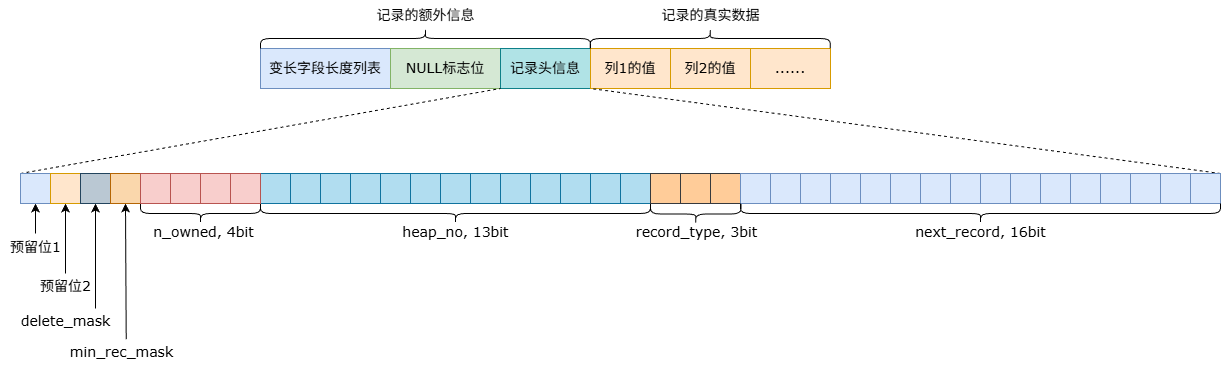

The diagram above was exported from draw.io. Its source (the exported page's mxGraphModel, read from the mxfile embedded in the PNG):
<mxGraphModel dx="1426" dy="743" grid="1" gridSize="10" guides="1" tooltips="1" connect="1" arrows="1" fold="1" page="1" pageScale="1" pageWidth="827" pageHeight="1169" math="0" shadow="0">
  <root>
    <mxCell id="0" />
    <mxCell id="1" parent="0" />
    <mxCell id="WZ4uD2D7GIM-rqUhGAXM-1" connectable="0" parent="1" style="group" value="" vertex="1">
      <mxGeometry height="40" width="570" x="530" y="358" as="geometry" />
    </mxCell>
    <mxCell id="WZ4uD2D7GIM-rqUhGAXM-2" parent="WZ4uD2D7GIM-rqUhGAXM-1" style="rounded=0;whiteSpace=wrap;html=1;fillColor=#dae8fc;strokeColor=#6c8ebf;movable=1;resizable=1;rotatable=1;deletable=1;editable=1;locked=0;connectable=1;" value="&lt;font face=&quot;Verdana&quot; style=&quot;font-size: 14px;&quot;&gt;变长字段长度列表&lt;/font&gt;" vertex="1">
      <mxGeometry height="40" width="130" as="geometry" />
    </mxCell>
    <mxCell id="WZ4uD2D7GIM-rqUhGAXM-3" parent="WZ4uD2D7GIM-rqUhGAXM-1" style="rounded=0;whiteSpace=wrap;html=1;fillColor=#d5e8d4;strokeColor=#82b366;movable=1;resizable=1;rotatable=1;deletable=1;editable=1;locked=0;connectable=1;" value="&lt;font face=&quot;Verdana&quot; style=&quot;font-size: 14px;&quot;&gt;NULL标志位&lt;/font&gt;" vertex="1">
      <mxGeometry height="40" width="110" x="130" as="geometry" />
    </mxCell>
    <mxCell id="WZ4uD2D7GIM-rqUhGAXM-4" parent="WZ4uD2D7GIM-rqUhGAXM-1" style="rounded=0;whiteSpace=wrap;html=1;fillColor=#b0e3e6;strokeColor=#0e8088;movable=1;resizable=1;rotatable=1;deletable=1;editable=1;locked=0;connectable=1;" value="&lt;font face=&quot;Verdana&quot; style=&quot;font-size: 14px;&quot;&gt;记录头信息&lt;/font&gt;" vertex="1">
      <mxGeometry height="40" width="90" x="240" as="geometry" />
    </mxCell>
    <mxCell id="WZ4uD2D7GIM-rqUhGAXM-5" parent="WZ4uD2D7GIM-rqUhGAXM-1" style="rounded=0;whiteSpace=wrap;html=1;fillColor=#ffe6cc;strokeColor=#d79b00;movable=1;resizable=1;rotatable=1;deletable=1;editable=1;locked=0;connectable=1;" value="&lt;font face=&quot;Verdana&quot; style=&quot;font-size: 14px;&quot;&gt;列1的值&lt;/font&gt;" vertex="1">
      <mxGeometry height="40" width="80" x="330" as="geometry" />
    </mxCell>
    <mxCell id="WZ4uD2D7GIM-rqUhGAXM-6" parent="WZ4uD2D7GIM-rqUhGAXM-1" style="rounded=0;whiteSpace=wrap;html=1;fillColor=#ffe6cc;strokeColor=#d79b00;movable=1;resizable=1;rotatable=1;deletable=1;editable=1;locked=0;connectable=1;" value="&lt;font face=&quot;Verdana&quot; style=&quot;font-size: 14px;&quot;&gt;列2的值&lt;/font&gt;" vertex="1">
      <mxGeometry height="40" width="80" x="410" as="geometry" />
    </mxCell>
    <mxCell id="WZ4uD2D7GIM-rqUhGAXM-7" parent="WZ4uD2D7GIM-rqUhGAXM-1" style="rounded=0;whiteSpace=wrap;html=1;fillColor=#ffe6cc;strokeColor=#d79b00;movable=1;resizable=1;rotatable=1;deletable=1;editable=1;locked=0;connectable=1;" value="&lt;font face=&quot;Verdana&quot;&gt;&lt;span style=&quot;font-size: 14px;&quot;&gt;......&lt;/span&gt;&lt;/font&gt;" vertex="1">
      <mxGeometry height="40" width="80" x="490" as="geometry" />
    </mxCell>
    <mxCell id="WZ4uD2D7GIM-rqUhGAXM-8" parent="1" style="shape=curlyBracket;whiteSpace=wrap;html=1;rounded=1;flipH=1;labelPosition=right;verticalLabelPosition=middle;align=left;verticalAlign=middle;strokeColor=default;fontFamily=Helvetica;fontSize=12;fontColor=default;fillColor=default;rotation=-90;" value="" vertex="1">
      <mxGeometry height="330" width="20" x="685" y="183" as="geometry" />
    </mxCell>
    <mxCell id="WZ4uD2D7GIM-rqUhGAXM-9" parent="1" style="text;html=1;align=center;verticalAlign=middle;resizable=0;points=[];autosize=1;strokeColor=none;fillColor=none;fontFamily=Helvetica;fontSize=12;fontColor=default;" value="&lt;font face=&quot;Verdana&quot; style=&quot;font-size: 14px;&quot;&gt;记录的额外信息&lt;/font&gt;" vertex="1">
      <mxGeometry height="30" width="120" x="635" y="310" as="geometry" />
    </mxCell>
    <mxCell id="WZ4uD2D7GIM-rqUhGAXM-10" parent="1" style="shape=curlyBracket;whiteSpace=wrap;html=1;rounded=1;flipH=1;labelPosition=right;verticalLabelPosition=middle;align=left;verticalAlign=middle;strokeColor=default;fontFamily=Helvetica;fontSize=12;fontColor=default;fillColor=default;rotation=-90;" value="" vertex="1">
      <mxGeometry height="240" width="19.54" x="970" y="228" as="geometry" />
    </mxCell>
    <mxCell id="WZ4uD2D7GIM-rqUhGAXM-11" parent="1" style="text;html=1;align=center;verticalAlign=middle;resizable=0;points=[];autosize=1;strokeColor=none;fillColor=none;fontFamily=Verdana;fontSize=14;fontColor=default;" value="记录的真实数据" vertex="1">
      <mxGeometry height="30" width="120" x="919.77" y="310" as="geometry" />
    </mxCell>
    <mxCell id="WZ4uD2D7GIM-rqUhGAXM-12" edge="1" parent="1" source="WZ4uD2D7GIM-rqUhGAXM-22" style="endArrow=none;dashed=1;html=1;rounded=0;entryX=1;entryY=1;entryDx=0;entryDy=0;exitX=0;exitY=0;exitDx=0;exitDy=0;" target="WZ4uD2D7GIM-rqUhGAXM-3" value="">
      <mxGeometry height="50" relative="1" width="50" as="geometry">
        <mxPoint x="795" y="503" as="sourcePoint" />
        <mxPoint x="845" y="453" as="targetPoint" />
      </mxGeometry>
    </mxCell>
    <mxCell id="WZ4uD2D7GIM-rqUhGAXM-13" edge="1" parent="1" source="WZ4uD2D7GIM-rqUhGAXM-81" style="endArrow=none;dashed=1;html=1;rounded=0;entryX=0;entryY=1;entryDx=0;entryDy=0;exitX=1;exitY=0;exitDx=0;exitDy=0;" target="WZ4uD2D7GIM-rqUhGAXM-5" value="">
      <mxGeometry height="50" relative="1" width="50" as="geometry">
        <mxPoint x="795" y="503" as="sourcePoint" />
        <mxPoint x="845" y="453" as="targetPoint" />
      </mxGeometry>
    </mxCell>
    <mxCell id="WZ4uD2D7GIM-rqUhGAXM-14" edge="1" parent="1" style="endArrow=classic;html=1;rounded=0;entryX=0.5;entryY=1;entryDx=0;entryDy=0;" target="WZ4uD2D7GIM-rqUhGAXM-22" value="">
      <mxGeometry height="50" relative="1" width="50" as="geometry">
        <mxPoint x="305" y="543" as="sourcePoint" />
        <mxPoint x="285" y="623" as="targetPoint" />
      </mxGeometry>
    </mxCell>
    <mxCell id="WZ4uD2D7GIM-rqUhGAXM-15" parent="1" style="text;html=1;align=center;verticalAlign=middle;resizable=0;points=[];autosize=1;strokeColor=none;fillColor=none;fontSize=14;fontFamily=Verdana;" value="预留位1" vertex="1">
      <mxGeometry height="35" width="70" x="270" y="539" as="geometry" />
    </mxCell>
    <mxCell id="WZ4uD2D7GIM-rqUhGAXM-16" edge="1" parent="1" style="endArrow=classic;html=1;rounded=0;entryX=0.5;entryY=1;entryDx=0;entryDy=0;" target="WZ4uD2D7GIM-rqUhGAXM-23" value="">
      <mxGeometry height="50" relative="1" width="50" as="geometry">
        <mxPoint x="335" y="583" as="sourcePoint" />
        <mxPoint x="845" y="453" as="targetPoint" />
      </mxGeometry>
    </mxCell>
    <mxCell id="WZ4uD2D7GIM-rqUhGAXM-17" parent="1" style="text;html=1;align=center;verticalAlign=middle;resizable=0;points=[];autosize=1;strokeColor=none;fillColor=none;" value="&lt;font face=&quot;Verdana&quot; style=&quot;font-size: 14px;&quot;&gt;预留位2&lt;/font&gt;" vertex="1">
      <mxGeometry height="35" width="70" x="300" y="578" as="geometry" />
    </mxCell>
    <mxCell id="WZ4uD2D7GIM-rqUhGAXM-18" edge="1" parent="1" style="endArrow=classic;html=1;rounded=0;entryX=0.5;entryY=1;entryDx=0;entryDy=0;" target="WZ4uD2D7GIM-rqUhGAXM-24" value="">
      <mxGeometry height="50" relative="1" width="50" as="geometry">
        <mxPoint x="365" y="618" as="sourcePoint" />
        <mxPoint x="845" y="453" as="targetPoint" />
      </mxGeometry>
    </mxCell>
    <mxCell id="WZ4uD2D7GIM-rqUhGAXM-19" parent="1" style="text;html=1;align=center;verticalAlign=middle;resizable=0;points=[];autosize=1;strokeColor=none;fillColor=none;" value="&lt;font face=&quot;Verdana&quot; style=&quot;font-size: 14px;&quot;&gt;delete_mask&lt;/font&gt;" vertex="1">
      <mxGeometry height="35" width="110" x="280" y="613" as="geometry" />
    </mxCell>
    <mxCell id="WZ4uD2D7GIM-rqUhGAXM-20" edge="1" parent="1" source="WZ4uD2D7GIM-rqUhGAXM-19" style="endArrow=classic;html=1;rounded=0;entryX=0.5;entryY=1;entryDx=0;entryDy=0;exitX=1.052;exitY=1.022;exitDx=0;exitDy=0;exitPerimeter=0;" target="WZ4uD2D7GIM-rqUhGAXM-25" value="">
      <mxGeometry height="50" relative="1" width="50" as="geometry">
        <mxPoint x="795" y="503" as="sourcePoint" />
        <mxPoint x="845" y="453" as="targetPoint" />
      </mxGeometry>
    </mxCell>
    <mxCell id="WZ4uD2D7GIM-rqUhGAXM-21" parent="1" style="text;html=1;align=center;verticalAlign=middle;resizable=0;points=[];autosize=1;strokeColor=none;fillColor=none;" value="&lt;font face=&quot;Verdana&quot; style=&quot;font-size: 14px;&quot;&gt;min_rec_mask&lt;/font&gt;" vertex="1">
      <mxGeometry height="35" width="125" x="328" y="644" as="geometry" />
    </mxCell>
    <mxCell id="WZ4uD2D7GIM-rqUhGAXM-22" parent="1" style="rounded=0;whiteSpace=wrap;html=1;fillColor=#dae8fc;strokeColor=#6c8ebf;" value="" vertex="1">
      <mxGeometry height="30" width="30" x="290" y="483" as="geometry" />
    </mxCell>
    <mxCell id="WZ4uD2D7GIM-rqUhGAXM-23" parent="1" style="rounded=0;whiteSpace=wrap;html=1;fillColor=#ffe6cc;strokeColor=#d79b00;" value="" vertex="1">
      <mxGeometry height="30" width="30" x="320" y="483" as="geometry" />
    </mxCell>
    <mxCell id="WZ4uD2D7GIM-rqUhGAXM-24" parent="1" style="rounded=0;whiteSpace=wrap;html=1;fillColor=#bac8d3;strokeColor=#23445d;" value="" vertex="1">
      <mxGeometry height="30" width="30" x="350" y="483" as="geometry" />
    </mxCell>
    <mxCell id="WZ4uD2D7GIM-rqUhGAXM-25" parent="1" style="rounded=0;whiteSpace=wrap;html=1;fillColor=#fad7ac;strokeColor=#b46504;" value="" vertex="1">
      <mxGeometry height="30" width="30" x="380" y="483" as="geometry" />
    </mxCell>
    <mxCell id="WZ4uD2D7GIM-rqUhGAXM-26" connectable="0" parent="1" style="group" value="" vertex="1">
      <mxGeometry height="76" width="390" x="530" y="483" as="geometry" />
    </mxCell>
    <mxCell id="WZ4uD2D7GIM-rqUhGAXM-27" parent="WZ4uD2D7GIM-rqUhGAXM-26" style="shape=curlyBracket;whiteSpace=wrap;html=1;rounded=1;flipH=1;labelPosition=right;verticalLabelPosition=middle;align=left;verticalAlign=middle;rotation=90;container=0;" value="" vertex="1">
      <mxGeometry height="390" width="20" x="185" y="-155" as="geometry" />
    </mxCell>
    <mxCell id="WZ4uD2D7GIM-rqUhGAXM-28" parent="WZ4uD2D7GIM-rqUhGAXM-26" style="text;html=1;align=center;verticalAlign=middle;resizable=0;points=[];autosize=1;strokeColor=none;fillColor=none;container=0;" value="&lt;font face=&quot;Verdana&quot; style=&quot;font-size: 14px;&quot;&gt;heap_no, 13bit&lt;/font&gt;" vertex="1">
      <mxGeometry height="35" width="125" x="132.5" y="41" as="geometry" />
    </mxCell>
    <mxCell id="WZ4uD2D7GIM-rqUhGAXM-29" connectable="0" parent="WZ4uD2D7GIM-rqUhGAXM-26" style="group" value="" vertex="1">
      <mxGeometry height="30" width="390" as="geometry" />
    </mxCell>
    <mxCell id="WZ4uD2D7GIM-rqUhGAXM-30" connectable="0" parent="WZ4uD2D7GIM-rqUhGAXM-29" style="group;fillColor=#b1ddf0;strokeColor=#10739e;container=0;" value="" vertex="1">
      <mxGeometry height="30" width="390" as="geometry" />
    </mxCell>
    <mxCell id="WZ4uD2D7GIM-rqUhGAXM-31" parent="WZ4uD2D7GIM-rqUhGAXM-29" style="rounded=0;whiteSpace=wrap;html=1;fillColor=#b1ddf0;strokeColor=#10739e;container=0;" value="" vertex="1">
      <mxGeometry height="30" width="30" as="geometry" />
    </mxCell>
    <mxCell id="WZ4uD2D7GIM-rqUhGAXM-32" parent="WZ4uD2D7GIM-rqUhGAXM-29" style="rounded=0;whiteSpace=wrap;html=1;fillColor=#b1ddf0;strokeColor=#10739e;container=0;" value="" vertex="1">
      <mxGeometry height="30" width="30" x="60" as="geometry" />
    </mxCell>
    <mxCell id="WZ4uD2D7GIM-rqUhGAXM-33" parent="WZ4uD2D7GIM-rqUhGAXM-29" style="rounded=0;whiteSpace=wrap;html=1;fillColor=#b1ddf0;strokeColor=#10739e;container=0;" value="" vertex="1">
      <mxGeometry height="30" width="30" x="30" as="geometry" />
    </mxCell>
    <mxCell id="WZ4uD2D7GIM-rqUhGAXM-34" parent="WZ4uD2D7GIM-rqUhGAXM-29" style="rounded=0;whiteSpace=wrap;html=1;fillColor=#b1ddf0;strokeColor=#10739e;container=0;" value="" vertex="1">
      <mxGeometry height="30" width="30" x="90" as="geometry" />
    </mxCell>
    <mxCell id="WZ4uD2D7GIM-rqUhGAXM-35" parent="WZ4uD2D7GIM-rqUhGAXM-29" style="rounded=0;whiteSpace=wrap;html=1;fillColor=#b1ddf0;strokeColor=#10739e;container=0;" value="" vertex="1">
      <mxGeometry height="30" width="30" x="120" as="geometry" />
    </mxCell>
    <mxCell id="WZ4uD2D7GIM-rqUhGAXM-36" parent="WZ4uD2D7GIM-rqUhGAXM-29" style="rounded=0;whiteSpace=wrap;html=1;fillColor=#b1ddf0;strokeColor=#10739e;container=0;" value="" vertex="1">
      <mxGeometry height="30" width="30" x="180" as="geometry" />
    </mxCell>
    <mxCell id="WZ4uD2D7GIM-rqUhGAXM-37" parent="WZ4uD2D7GIM-rqUhGAXM-29" style="rounded=0;whiteSpace=wrap;html=1;fillColor=#b1ddf0;strokeColor=#10739e;container=0;" value="" vertex="1">
      <mxGeometry height="30" width="30" x="150" as="geometry" />
    </mxCell>
    <mxCell id="WZ4uD2D7GIM-rqUhGAXM-38" parent="WZ4uD2D7GIM-rqUhGAXM-29" style="rounded=0;whiteSpace=wrap;html=1;fillColor=#b1ddf0;strokeColor=#10739e;container=0;" value="" vertex="1">
      <mxGeometry height="30" width="30" x="210" as="geometry" />
    </mxCell>
    <mxCell id="WZ4uD2D7GIM-rqUhGAXM-39" parent="WZ4uD2D7GIM-rqUhGAXM-29" style="rounded=0;whiteSpace=wrap;html=1;fillColor=#b1ddf0;strokeColor=#10739e;container=0;" value="" vertex="1">
      <mxGeometry height="30" width="30" x="240" as="geometry" />
    </mxCell>
    <mxCell id="WZ4uD2D7GIM-rqUhGAXM-40" parent="WZ4uD2D7GIM-rqUhGAXM-29" style="rounded=0;whiteSpace=wrap;html=1;fillColor=#b1ddf0;strokeColor=#10739e;container=0;" value="" vertex="1">
      <mxGeometry height="30" width="30" x="300" as="geometry" />
    </mxCell>
    <mxCell id="WZ4uD2D7GIM-rqUhGAXM-41" parent="WZ4uD2D7GIM-rqUhGAXM-29" style="rounded=0;whiteSpace=wrap;html=1;fillColor=#b1ddf0;strokeColor=#10739e;container=0;" value="" vertex="1">
      <mxGeometry height="30" width="30" x="270" as="geometry" />
    </mxCell>
    <mxCell id="WZ4uD2D7GIM-rqUhGAXM-42" parent="WZ4uD2D7GIM-rqUhGAXM-29" style="rounded=0;whiteSpace=wrap;html=1;fillColor=#b1ddf0;strokeColor=#10739e;container=0;" value="" vertex="1">
      <mxGeometry height="30" width="30" x="330" as="geometry" />
    </mxCell>
    <mxCell id="WZ4uD2D7GIM-rqUhGAXM-43" parent="WZ4uD2D7GIM-rqUhGAXM-29" style="rounded=0;whiteSpace=wrap;html=1;fillColor=#b1ddf0;strokeColor=#10739e;container=0;" value="" vertex="1">
      <mxGeometry height="30" width="30" x="360" as="geometry" />
    </mxCell>
    <mxCell id="WZ4uD2D7GIM-rqUhGAXM-44" connectable="0" parent="1" style="group" value="" vertex="1">
      <mxGeometry height="76" width="143" x="895.25" y="483" as="geometry" />
    </mxCell>
    <mxCell id="WZ4uD2D7GIM-rqUhGAXM-45" connectable="0" parent="WZ4uD2D7GIM-rqUhGAXM-44" style="group;fillColor=#ffcc99;strokeColor=#36393d;" value="" vertex="1">
      <mxGeometry height="30" width="90" x="24.75" as="geometry" />
    </mxCell>
    <mxCell id="WZ4uD2D7GIM-rqUhGAXM-46" connectable="0" parent="WZ4uD2D7GIM-rqUhGAXM-45" style="group" value="" vertex="1">
      <mxGeometry height="30" width="90" as="geometry" />
    </mxCell>
    <mxCell id="WZ4uD2D7GIM-rqUhGAXM-47" parent="WZ4uD2D7GIM-rqUhGAXM-46" style="rounded=0;whiteSpace=wrap;html=1;fillColor=#ffcc99;strokeColor=#36393d;" value="" vertex="1">
      <mxGeometry height="30" width="30" as="geometry" />
    </mxCell>
    <mxCell id="WZ4uD2D7GIM-rqUhGAXM-48" parent="WZ4uD2D7GIM-rqUhGAXM-46" style="rounded=0;whiteSpace=wrap;html=1;fillColor=#ffcc99;strokeColor=#36393d;" value="" vertex="1">
      <mxGeometry height="30" width="30" x="30" as="geometry" />
    </mxCell>
    <mxCell id="WZ4uD2D7GIM-rqUhGAXM-49" parent="WZ4uD2D7GIM-rqUhGAXM-46" style="rounded=0;whiteSpace=wrap;html=1;fillColor=#ffcc99;strokeColor=#36393d;" value="" vertex="1">
      <mxGeometry height="30" width="30" x="60" as="geometry" />
    </mxCell>
    <mxCell id="WZ4uD2D7GIM-rqUhGAXM-50" parent="WZ4uD2D7GIM-rqUhGAXM-44" style="shape=curlyBracket;whiteSpace=wrap;html=1;rounded=1;flipH=1;labelPosition=right;verticalLabelPosition=middle;align=left;verticalAlign=middle;rotation=90;container=0;" value="" vertex="1">
      <mxGeometry height="90.5" width="20" x="60" y="-4.75" as="geometry" />
    </mxCell>
    <mxCell id="WZ4uD2D7GIM-rqUhGAXM-51" parent="WZ4uD2D7GIM-rqUhGAXM-44" style="text;html=1;align=center;verticalAlign=middle;resizable=0;points=[];autosize=1;strokeColor=none;fillColor=none;container=0;" value="&lt;font face=&quot;Verdana&quot; style=&quot;font-size: 14px;&quot;&gt;record_type, 3bit&lt;/font&gt;" vertex="1">
      <mxGeometry height="35" width="145" x="-2" y="41" as="geometry" />
    </mxCell>
    <mxCell id="WZ4uD2D7GIM-rqUhGAXM-52" connectable="0" parent="1" style="group" value="" vertex="1">
      <mxGeometry height="76" width="123" x="410" y="483" as="geometry" />
    </mxCell>
    <mxCell id="WZ4uD2D7GIM-rqUhGAXM-53" connectable="0" parent="WZ4uD2D7GIM-rqUhGAXM-52" style="group" value="" vertex="1">
      <mxGeometry height="76" width="123" as="geometry" />
    </mxCell>
    <mxCell id="WZ4uD2D7GIM-rqUhGAXM-54" connectable="0" parent="WZ4uD2D7GIM-rqUhGAXM-53" style="group;fillColor=#f8cecc;strokeColor=#b85450;container=0;" value="" vertex="1">
      <mxGeometry height="30" width="120" as="geometry" />
    </mxCell>
    <mxCell id="WZ4uD2D7GIM-rqUhGAXM-55" parent="WZ4uD2D7GIM-rqUhGAXM-53" style="shape=curlyBracket;whiteSpace=wrap;html=1;rounded=1;flipH=1;labelPosition=right;verticalLabelPosition=middle;align=left;verticalAlign=middle;rotation=90;container=0;" value="" vertex="1">
      <mxGeometry height="120" width="20" x="50" y="-20" as="geometry" />
    </mxCell>
    <mxCell id="WZ4uD2D7GIM-rqUhGAXM-56" connectable="0" parent="WZ4uD2D7GIM-rqUhGAXM-53" style="group;fillColor=#f8cecc;strokeColor=#b85450;container=0;" value="" vertex="1">
      <mxGeometry height="30" width="90" as="geometry" />
    </mxCell>
    <mxCell id="WZ4uD2D7GIM-rqUhGAXM-57" parent="WZ4uD2D7GIM-rqUhGAXM-53" style="rounded=0;whiteSpace=wrap;html=1;fillColor=#f8cecc;strokeColor=#b85450;container=0;" value="" vertex="1">
      <mxGeometry height="30" width="30" as="geometry" />
    </mxCell>
    <mxCell id="WZ4uD2D7GIM-rqUhGAXM-58" parent="WZ4uD2D7GIM-rqUhGAXM-53" style="rounded=0;whiteSpace=wrap;html=1;fillColor=#f8cecc;strokeColor=#b85450;container=0;" value="" vertex="1">
      <mxGeometry height="30" width="30" x="30" as="geometry" />
    </mxCell>
    <mxCell id="WZ4uD2D7GIM-rqUhGAXM-59" parent="WZ4uD2D7GIM-rqUhGAXM-53" style="rounded=0;whiteSpace=wrap;html=1;fillColor=#f8cecc;strokeColor=#b85450;container=0;" value="" vertex="1">
      <mxGeometry height="30" width="30" x="60" as="geometry" />
    </mxCell>
    <mxCell id="WZ4uD2D7GIM-rqUhGAXM-60" parent="WZ4uD2D7GIM-rqUhGAXM-53" style="rounded=0;whiteSpace=wrap;html=1;fillColor=#f8cecc;strokeColor=#b85450;container=0;" value="" vertex="1">
      <mxGeometry height="30" width="30" x="90" as="geometry" />
    </mxCell>
    <mxCell id="WZ4uD2D7GIM-rqUhGAXM-61" parent="WZ4uD2D7GIM-rqUhGAXM-52" style="text;html=1;align=center;verticalAlign=middle;resizable=0;points=[];autosize=1;strokeColor=none;fillColor=none;container=0;" value="&lt;font face=&quot;Verdana&quot; style=&quot;font-size: 14px;&quot;&gt;n_owned, 4bit&lt;/font&gt;" vertex="1">
      <mxGeometry height="35" width="120" x="3" y="41" as="geometry" />
    </mxCell>
    <mxCell id="WZ4uD2D7GIM-rqUhGAXM-62" connectable="0" parent="1" style="group" value="" vertex="1">
      <mxGeometry height="76" width="480" x="1010" y="483" as="geometry" />
    </mxCell>
    <mxCell id="WZ4uD2D7GIM-rqUhGAXM-63" connectable="0" parent="WZ4uD2D7GIM-rqUhGAXM-62" style="group;fillColor=#dae8fc;strokeColor=#6c8ebf;" value="" vertex="1">
      <mxGeometry height="30" width="480" as="geometry" />
    </mxCell>
    <mxCell id="WZ4uD2D7GIM-rqUhGAXM-64" connectable="0" parent="WZ4uD2D7GIM-rqUhGAXM-63" style="group;fillColor=#dae8fc;strokeColor=#6c8ebf;container=0;" value="" vertex="1">
      <mxGeometry height="30" width="390" as="geometry" />
    </mxCell>
    <mxCell id="WZ4uD2D7GIM-rqUhGAXM-65" parent="WZ4uD2D7GIM-rqUhGAXM-63" style="rounded=0;whiteSpace=wrap;html=1;fillColor=#dae8fc;strokeColor=#6c8ebf;container=0;" value="" vertex="1">
      <mxGeometry height="30" width="30" as="geometry" />
    </mxCell>
    <mxCell id="WZ4uD2D7GIM-rqUhGAXM-66" connectable="0" parent="WZ4uD2D7GIM-rqUhGAXM-63" style="group" value="" vertex="1">
      <mxGeometry height="30" width="450" x="30" as="geometry" />
    </mxCell>
    <mxCell id="WZ4uD2D7GIM-rqUhGAXM-67" parent="WZ4uD2D7GIM-rqUhGAXM-66" style="rounded=0;whiteSpace=wrap;html=1;fillColor=#dae8fc;strokeColor=#6c8ebf;container=0;" value="" vertex="1">
      <mxGeometry height="30" width="30" x="30" as="geometry" />
    </mxCell>
    <mxCell id="WZ4uD2D7GIM-rqUhGAXM-68" parent="WZ4uD2D7GIM-rqUhGAXM-66" style="rounded=0;whiteSpace=wrap;html=1;fillColor=#dae8fc;strokeColor=#6c8ebf;container=0;" value="" vertex="1">
      <mxGeometry height="30" width="30" as="geometry" />
    </mxCell>
    <mxCell id="WZ4uD2D7GIM-rqUhGAXM-69" parent="WZ4uD2D7GIM-rqUhGAXM-66" style="rounded=0;whiteSpace=wrap;html=1;fillColor=#dae8fc;strokeColor=#6c8ebf;container=0;" value="" vertex="1">
      <mxGeometry height="30" width="30" x="60" as="geometry" />
    </mxCell>
    <mxCell id="WZ4uD2D7GIM-rqUhGAXM-70" parent="WZ4uD2D7GIM-rqUhGAXM-66" style="rounded=0;whiteSpace=wrap;html=1;fillColor=#dae8fc;strokeColor=#6c8ebf;container=0;" value="" vertex="1">
      <mxGeometry height="30" width="30" x="90" as="geometry" />
    </mxCell>
    <mxCell id="WZ4uD2D7GIM-rqUhGAXM-71" parent="WZ4uD2D7GIM-rqUhGAXM-66" style="rounded=0;whiteSpace=wrap;html=1;fillColor=#dae8fc;strokeColor=#6c8ebf;container=0;" value="" vertex="1">
      <mxGeometry height="30" width="30" x="150" as="geometry" />
    </mxCell>
    <mxCell id="WZ4uD2D7GIM-rqUhGAXM-72" parent="WZ4uD2D7GIM-rqUhGAXM-66" style="rounded=0;whiteSpace=wrap;html=1;fillColor=#dae8fc;strokeColor=#6c8ebf;container=0;" value="" vertex="1">
      <mxGeometry height="30" width="30" x="120" as="geometry" />
    </mxCell>
    <mxCell id="WZ4uD2D7GIM-rqUhGAXM-73" parent="WZ4uD2D7GIM-rqUhGAXM-66" style="rounded=0;whiteSpace=wrap;html=1;fillColor=#dae8fc;strokeColor=#6c8ebf;container=0;" value="" vertex="1">
      <mxGeometry height="30" width="30" x="180" as="geometry" />
    </mxCell>
    <mxCell id="WZ4uD2D7GIM-rqUhGAXM-74" parent="WZ4uD2D7GIM-rqUhGAXM-66" style="rounded=0;whiteSpace=wrap;html=1;fillColor=#dae8fc;strokeColor=#6c8ebf;container=0;" value="" vertex="1">
      <mxGeometry height="30" width="30" x="210" as="geometry" />
    </mxCell>
    <mxCell id="WZ4uD2D7GIM-rqUhGAXM-75" parent="WZ4uD2D7GIM-rqUhGAXM-66" style="rounded=0;whiteSpace=wrap;html=1;fillColor=#dae8fc;strokeColor=#6c8ebf;container=0;" value="" vertex="1">
      <mxGeometry height="30" width="30" x="270" as="geometry" />
    </mxCell>
    <mxCell id="WZ4uD2D7GIM-rqUhGAXM-76" parent="WZ4uD2D7GIM-rqUhGAXM-66" style="rounded=0;whiteSpace=wrap;html=1;fillColor=#dae8fc;strokeColor=#6c8ebf;container=0;" value="" vertex="1">
      <mxGeometry height="30" width="30" x="240" as="geometry" />
    </mxCell>
    <mxCell id="WZ4uD2D7GIM-rqUhGAXM-77" parent="WZ4uD2D7GIM-rqUhGAXM-66" style="rounded=0;whiteSpace=wrap;html=1;fillColor=#dae8fc;strokeColor=#6c8ebf;container=0;" value="" vertex="1">
      <mxGeometry height="30" width="30" x="300" as="geometry" />
    </mxCell>
    <mxCell id="WZ4uD2D7GIM-rqUhGAXM-78" parent="WZ4uD2D7GIM-rqUhGAXM-66" style="rounded=0;whiteSpace=wrap;html=1;fillColor=#dae8fc;strokeColor=#6c8ebf;container=0;" value="" vertex="1">
      <mxGeometry height="30" width="30" x="330" as="geometry" />
    </mxCell>
    <mxCell id="WZ4uD2D7GIM-rqUhGAXM-79" parent="WZ4uD2D7GIM-rqUhGAXM-66" style="rounded=0;whiteSpace=wrap;html=1;fillColor=#dae8fc;strokeColor=#6c8ebf;container=0;" value="" vertex="1">
      <mxGeometry height="30" width="30" x="360" as="geometry" />
    </mxCell>
    <mxCell id="WZ4uD2D7GIM-rqUhGAXM-80" parent="WZ4uD2D7GIM-rqUhGAXM-66" style="rounded=0;whiteSpace=wrap;html=1;fillColor=#dae8fc;strokeColor=#6c8ebf;container=0;" value="" vertex="1">
      <mxGeometry height="30" width="30" x="390" as="geometry" />
    </mxCell>
    <mxCell id="WZ4uD2D7GIM-rqUhGAXM-81" parent="WZ4uD2D7GIM-rqUhGAXM-66" style="rounded=0;whiteSpace=wrap;html=1;fillColor=#dae8fc;strokeColor=#6c8ebf;container=0;" value="" vertex="1">
      <mxGeometry height="30" width="30" x="420" as="geometry" />
    </mxCell>
    <mxCell id="WZ4uD2D7GIM-rqUhGAXM-82" parent="WZ4uD2D7GIM-rqUhGAXM-62" style="shape=curlyBracket;whiteSpace=wrap;html=1;rounded=1;flipH=1;labelPosition=right;verticalLabelPosition=middle;align=left;verticalAlign=middle;rotation=90;" value="" vertex="1">
      <mxGeometry height="480" width="20" x="230" y="-200" as="geometry" />
    </mxCell>
    <mxCell id="WZ4uD2D7GIM-rqUhGAXM-83" parent="WZ4uD2D7GIM-rqUhGAXM-62" style="text;html=1;align=center;verticalAlign=middle;resizable=0;points=[];autosize=1;strokeColor=none;fillColor=none;" value="&lt;font face=&quot;Verdana&quot; style=&quot;font-size: 14px;&quot;&gt;next_record, 16bit&lt;/font&gt;" vertex="1">
      <mxGeometry height="35" width="150" x="165" y="41" as="geometry" />
    </mxCell>
  </root>
</mxGraphModel>